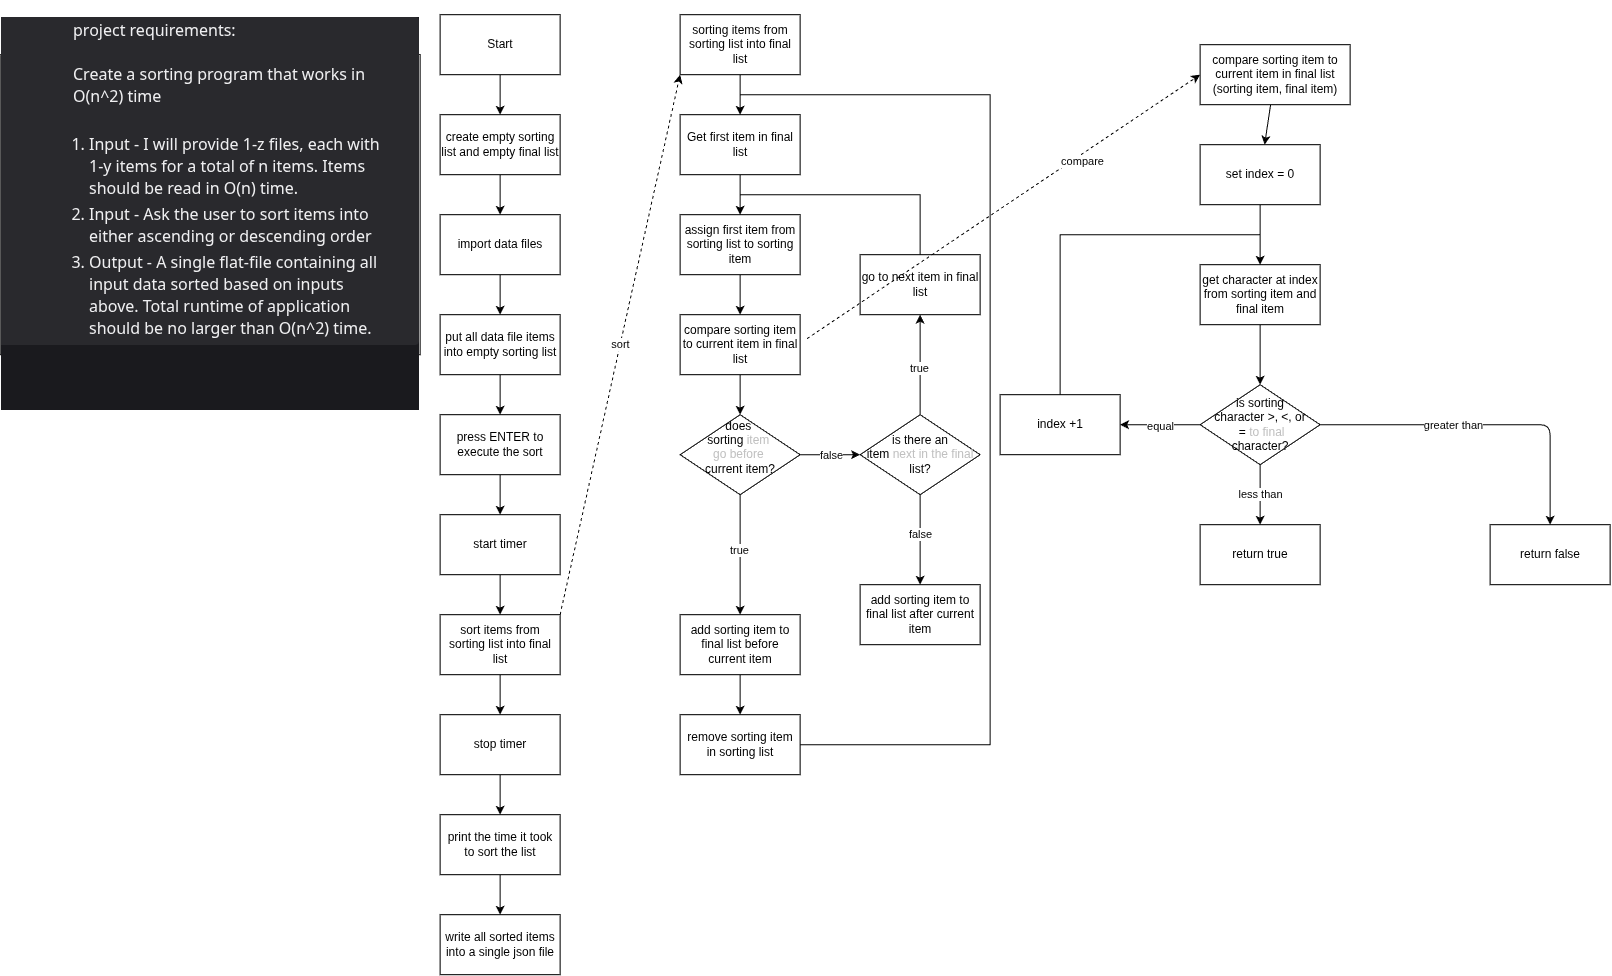

The diagram above was exported from draw.io. Its source (the exported page's mxGraphModel, read from the mxfile embedded in the PNG):
<mxGraphModel dx="946" dy="603" grid="1" gridSize="10" guides="1" tooltips="1" connect="1" arrows="1" fold="1" page="1" pageScale="1" pageWidth="850" pageHeight="1100" background="#ffffff" math="0" shadow="0">
  <root>
    <mxCell id="0" />
    <mxCell id="1" parent="0" />
    <mxCell id="10" edge="1" parent="1" source="2" style="edgeStyle=none;html=1;" target="5" value="">
      <mxGeometry relative="1" as="geometry" />
    </mxCell>
    <mxCell id="2" parent="1" style="rounded=0;whiteSpace=wrap;html=1;" value="Start" vertex="1">
      <mxGeometry height="60" width="120" x="480" y="40" as="geometry" />
    </mxCell>
    <mxCell id="8" edge="1" parent="1" source="5" style="edgeStyle=none;html=1;" target="7" value="">
      <mxGeometry relative="1" as="geometry" />
    </mxCell>
    <mxCell id="5" parent="1" style="whiteSpace=wrap;html=1;rounded=0;" value="create empty sorting list and empty final list" vertex="1">
      <mxGeometry height="60" width="120" x="480" y="140" as="geometry" />
    </mxCell>
    <mxCell id="125" edge="1" parent="1" source="7" style="edgeStyle=none;html=1;" target="11" value="">
      <mxGeometry relative="1" as="geometry" />
    </mxCell>
    <mxCell id="7" parent="1" style="whiteSpace=wrap;html=1;rounded=0;" value="import data files" vertex="1">
      <mxGeometry height="60" width="120" x="480" y="240" as="geometry" />
    </mxCell>
    <mxCell id="9" parent="1" style="rounded=0;whiteSpace=wrap;html=1;" value="&lt;ol style=&quot;border: 0px; font-family: &amp;quot;gg sans&amp;quot;, &amp;quot;Noto Sans&amp;quot;, &amp;quot;Helvetica Neue&amp;quot;, Helvetica, Arial, sans-serif; font-size: 16px; margin: 0px; padding: 0px; vertical-align: baseline; list-style: none; min-height: 0px; overflow: clip; color: oklab(0.183087 0.00112148 -0.00387992); text-align: start; background-color: oklab(0.219511 0.00211037 -0.00744569);&quot; aria-orientation=&quot;vertical&quot; tabindex=&quot;0&quot; data-list-id=&quot;chat-messages&quot; role=&quot;list&quot; aria-label=&quot;Messages in S.E.S. (Software Engineering Studies)&quot; class=&quot;scrollerInner__36d07&quot;&gt;&lt;li style=&quot;border: 0px; font-family: inherit; font-style: inherit; font-weight: inherit; margin: 0px; padding: 0px; vertical-align: baseline; outline: none; position: relative;&quot; aria-setsize=&quot;-1&quot; class=&quot;messageListItem__5126c&quot; id=&quot;chat-messages-1401629625611718827-1544115538022633542&quot;&gt;&lt;div style=&quot;border: 0px; font-family: inherit; font-style: inherit; font-weight: inherit; margin: 17px 0px 0px; padding: 2px 0px; vertical-align: baseline; outline: 0px; position: relative; overflow-wrap: break-word; flex: 0 0 auto; min-height: 2.75rem; user-select: text; border-end-end-radius: 4px; border-start-end-radius: 4px; padding-inline-start: 72px; --custom-group-spacing-start: 1.0625rem; background: none 0% 0% / auto repeat scroll padding-box border-box oklab(0.678923 0.00325415 -0.0111644 / 0.121569); padding-inline-end: 24px !important;&quot; aria-labelledby=&quot;message-username-1544115538022633542 uid_3 message-content-1544115538022633542 uid_4 message-timestamp-1544115538022633542&quot; aria-roledescription=&quot;Message&quot; aria-setsize=&quot;-1&quot; tabindex=&quot;-1&quot; data-list-item-id=&quot;chat-messages___chat-messages-1401629625611718827-1544115538022633542&quot; role=&quot;article&quot; class=&quot;message__5126c cozyMessage__5126c groupStart__5126c wrapper_c19a55 cozy_c19a55 zalgo_c19a55&quot;&gt;&lt;div style=&quot;border: 0px; font-family: inherit; font-style: inherit; font-weight: inherit; margin: 0px; padding: 0px; vertical-align: baseline; outline: 0px; margin-inline-start: 0px; padding-inline-start: 0px; position: static;&quot; class=&quot;contents_c19a55&quot;&gt;&lt;div style=&quot;border: 0px; font-family: inherit; font-size: 1rem; font-style: inherit; font-weight: inherit; margin: 0px; padding: 0px; vertical-align: baseline; outline: 0px; line-height: 22px; white-space: break-spaces; overflow-wrap: break-word; color: oklab(0.952693 0.000792831 -0.00253612); user-select: text; position: relative; overflow: hidden; margin-inline-start: -72px; padding-inline-start: 72px;&quot; class=&quot;markup__75297 messageContent_c19a55&quot; id=&quot;message-content-1544115538022633542&quot;&gt;&lt;span style=&quot;border: 0px; font-family: inherit; font-style: inherit; font-weight: inherit; margin: 0px; padding: 0px; vertical-align: baseline; outline: 0px;&quot;&gt;project requirements:&lt;br/&gt;&lt;br/&gt;Create a sorting program that works in O(n^2) time&lt;br/&gt;&lt;br/&gt;&lt;/span&gt;&lt;ol style=&quot;border: 0px; font-family: inherit; font-style: inherit; font-weight: inherit; margin: 0px; padding: 0px; vertical-align: baseline; list-style: outside decimal; margin-block: 4px 0px; margin-inline: 16px 0px; --totalCharacters: 1; --olCounterStart: 0;&quot; start=&quot;1&quot;&gt;&lt;li style=&quot;border: 0px; font-family: inherit; font-style: inherit; font-weight: inherit; margin: 0px 0px 4px; padding: 0px; vertical-align: baseline;&quot;&gt;&lt;span style=&quot;border: 0px; font-family: inherit; font-style: inherit; font-weight: inherit; margin: 0px; padding: 0px; vertical-align: baseline; outline: 0px;&quot;&gt;Input - I will provide 1-z files, each with 1-y items for a total of n items. Items should be read in O(n) time.&lt;/span&gt;&lt;/li&gt;&lt;li style=&quot;border: 0px; font-family: inherit; font-style: inherit; font-weight: inherit; margin: 0px 0px 4px; padding: 0px; vertical-align: baseline;&quot;&gt;&lt;span style=&quot;border: 0px; font-family: inherit; font-style: inherit; font-weight: inherit; margin: 0px; padding: 0px; vertical-align: baseline; outline: 0px;&quot;&gt;Input - Ask the user to sort items into either ascending or descending order&lt;/span&gt;&lt;/li&gt;&lt;li style=&quot;border: 0px; font-family: inherit; font-style: inherit; font-weight: inherit; margin: 0px 0px 4px; padding: 0px; vertical-align: baseline;&quot;&gt;&lt;span style=&quot;border: 0px; font-family: inherit; font-style: inherit; font-weight: inherit; margin: 0px; padding: 0px; vertical-align: baseline; outline: 0px;&quot;&gt;Output - A single flat-file containing all input data sorted based on inputs above. Total runtime of application should be no larger than O(n^2) time.&lt;/span&gt;&lt;/li&gt;&lt;/ol&gt;&lt;/div&gt;&lt;/div&gt;&lt;div style=&quot;border: 0px; font-family: inherit; font-style: inherit; font-weight: inherit; margin: 0px; padding: 0px; vertical-align: baseline; outline: 0px; inset-inline-end: 0px; position: absolute; top: 0px;&quot; class=&quot;buttonContainer_c19a55&quot;&gt;&lt;div style=&quot;border: 0px; font-family: inherit; font-style: inherit; font-weight: inherit; margin: 0px; padding: 0px; vertical-align: baseline; outline: 0px; opacity: 1; pointer-events: none; inset-inline-end: 0px; padding-block: 0px; padding-inline: 32px 14px; position: absolute; top: -16px; z-index: 1;&quot; aria-label=&quot;Message Actions&quot; role=&quot;group&quot; class=&quot;buttons__5126c container__040f0 isHeader__040f0&quot;&gt;&lt;/div&gt;&lt;/div&gt;&lt;/div&gt;&lt;/li&gt;&lt;li style=&quot;border: 0px; font-family: inherit; font-style: inherit; font-weight: inherit; margin: 0px; padding: 0px; vertical-align: baseline; outline: none; position: relative;&quot; aria-setsize=&quot;-1&quot; class=&quot;messageListItem__5126c&quot; id=&quot;chat-messages-1401629625611718827-1544115975442661376&quot;&gt;&lt;div style=&quot;border: 0px; font-family: inherit; font-style: inherit; font-weight: inherit; margin: 17px 0px 0px; padding: 2px 0px; vertical-align: baseline; outline: 0px; position: relative; overflow-wrap: break-word; flex: 0 0 auto; min-height: 2.75rem; user-select: text; border-end-end-radius: 4px; border-start-end-radius: 4px; padding-inline-start: 72px; --custom-group-spacing-start: 1.0625rem; padding-inline-end: 24px !important;&quot; aria-labelledby=&quot;message-username-1544115975442661376 uid_3 message-content-1544115975442661376 message-accessories-1544115975442661376 uid_4 message-timestamp-1544115975442661376&quot; aria-roledescription=&quot;Message&quot; aria-setsize=&quot;-1&quot; tabindex=&quot;-1&quot; data-list-item-id=&quot;chat-messages___chat-messages-1401629625611718827-1544115975442661376&quot; role=&quot;article&quot; class=&quot;message__5126c cozyMessage__5126c groupStart__5126c wrapper_c19a55 cozy_c19a55 zalgo_c19a55&quot;&gt;&lt;div style=&quot;border: 0px; font-family: inherit; font-style: inherit; font-weight: inherit; margin: 0px; padding: 0px; vertical-align: baseline; outline: 0px; margin-inline-start: 0px; padding-inline-start: 0px; position: static;&quot; class=&quot;contents_c19a55&quot;&gt;&lt;/div&gt;&lt;/div&gt;&lt;/li&gt;&lt;/ol&gt;" vertex="1">
      <mxGeometry height="300" width="420" x="40" y="80" as="geometry" />
    </mxCell>
    <mxCell id="88" edge="1" parent="1" source="11" style="edgeStyle=none;html=1;" target="87" value="">
      <mxGeometry relative="1" as="geometry" />
    </mxCell>
    <mxCell id="11" parent="1" style="whiteSpace=wrap;html=1;rounded=0;" value="put all data file items into empty sorting list" vertex="1">
      <mxGeometry height="60" width="120" x="480" y="340" as="geometry" />
    </mxCell>
    <mxCell id="90" edge="1" parent="1" source="87" style="edgeStyle=none;html=1;" target="89" value="">
      <mxGeometry relative="1" as="geometry" />
    </mxCell>
    <mxCell id="87" parent="1" style="whiteSpace=wrap;html=1;rounded=0;" value="press ENTER to execute the sort" vertex="1">
      <mxGeometry height="60" width="120" x="480" y="440" as="geometry" />
    </mxCell>
    <mxCell id="93" edge="1" parent="1" source="89" style="edgeStyle=none;html=1;" target="92" value="">
      <mxGeometry relative="1" as="geometry" />
    </mxCell>
    <mxCell id="89" parent="1" style="whiteSpace=wrap;html=1;rounded=0;" value="start timer" vertex="1">
      <mxGeometry height="60" width="120" x="480" y="540" as="geometry" />
    </mxCell>
    <mxCell id="95" edge="1" parent="1" source="92" style="edgeStyle=none;html=1;" target="94" value="">
      <mxGeometry relative="1" as="geometry" />
    </mxCell>
    <mxCell id="122" edge="1" parent="1" source="92" style="edgeStyle=none;html=1;exitX=1;exitY=0;exitDx=0;exitDy=0;entryX=0;entryY=1;entryDx=0;entryDy=0;dashed=1;" target="98" value="sort">
      <mxGeometry relative="1" as="geometry" />
    </mxCell>
    <mxCell id="92" parent="1" style="whiteSpace=wrap;html=1;rounded=0;" value="sort items from sorting list into final list" vertex="1">
      <mxGeometry height="60" width="120" x="480" y="640" as="geometry" />
    </mxCell>
    <mxCell id="97" edge="1" parent="1" source="94" style="edgeStyle=none;html=1;" target="96" value="">
      <mxGeometry relative="1" as="geometry" />
    </mxCell>
    <mxCell id="94" parent="1" style="whiteSpace=wrap;html=1;rounded=0;" value="stop timer" vertex="1">
      <mxGeometry height="60" width="120" x="480" y="740" as="geometry" />
    </mxCell>
    <mxCell id="226" edge="1" parent="1" source="96" style="edgeStyle=none;html=1;" target="225" value="">
      <mxGeometry relative="1" as="geometry" />
    </mxCell>
    <mxCell id="96" parent="1" style="whiteSpace=wrap;html=1;rounded=0;" value="print the time it took to sort the list" vertex="1">
      <mxGeometry height="60" width="120" x="480" y="840" as="geometry" />
    </mxCell>
    <mxCell id="106" edge="1" parent="1" source="98" style="edgeStyle=none;html=1;" target="105" value="">
      <mxGeometry relative="1" as="geometry" />
    </mxCell>
    <mxCell id="98" parent="1" style="rounded=0;whiteSpace=wrap;html=1;" value="sorting items from sorting list into final list" vertex="1">
      <mxGeometry height="60" width="120" x="720" y="40" as="geometry" />
    </mxCell>
    <mxCell id="119" edge="1" parent="1" source="99" style="edgeStyle=none;html=1;" target="118" value="">
      <mxGeometry relative="1" as="geometry" />
    </mxCell>
    <mxCell id="99" parent="1" style="whiteSpace=wrap;html=1;rounded=0;" value="assign first item from sorting list to sorting item" vertex="1">
      <mxGeometry height="60" width="120" x="720" y="240" as="geometry" />
    </mxCell>
    <mxCell id="114" edge="1" parent="1" source="103" style="edgeStyle=none;html=1;" target="113" value="">
      <mxGeometry relative="1" as="geometry" />
    </mxCell>
    <mxCell id="115" connectable="0" parent="114" style="edgeLabel;html=1;align=center;verticalAlign=middle;resizable=0;points=[];" value="true" vertex="1">
      <mxGeometry relative="1" x="-0.0769" y="-1" as="geometry">
        <mxPoint as="offset" />
      </mxGeometry>
    </mxCell>
    <mxCell id="209" edge="1" parent="1" source="103" style="edgeStyle=none;html=1;" target="208" value="">
      <mxGeometry relative="1" as="geometry" />
    </mxCell>
    <mxCell id="210" connectable="0" parent="209" style="edgeLabel;html=1;align=center;verticalAlign=middle;resizable=0;points=[];" value="false" vertex="1">
      <mxGeometry relative="1" x="-0.12" as="geometry">
        <mxPoint x="4" as="offset" />
      </mxGeometry>
    </mxCell>
    <mxCell id="103" parent="1" style="rhombus;whiteSpace=wrap;html=1;rounded=0;" value="does&amp;nbsp;&lt;div&gt;sorting&amp;nbsp;&lt;span style=&quot;color: rgb(192, 192, 192); background-color: transparent;&quot;&gt;item&amp;nbsp;&lt;/span&gt;&lt;/div&gt;&lt;div&gt;&lt;span style=&quot;color: rgb(192, 192, 192); background-color: transparent;&quot;&gt;go before&lt;/span&gt;&lt;span style=&quot;background-color: transparent; color: rgb(192, 192, 192);&quot;&gt;&amp;nbsp;&lt;/span&gt;&lt;div&gt;&lt;div&gt;current item?&lt;/div&gt;&lt;/div&gt;&lt;/div&gt;&lt;div&gt;&lt;br&gt;&lt;/div&gt;" vertex="1">
      <mxGeometry height="80" width="120" x="720" y="440" as="geometry" />
    </mxCell>
    <mxCell id="107" edge="1" parent="1" source="105" style="edgeStyle=none;html=1;" target="99" value="">
      <mxGeometry relative="1" as="geometry" />
    </mxCell>
    <mxCell id="105" parent="1" style="whiteSpace=wrap;html=1;rounded=0;" value="Get first item in final list" vertex="1">
      <mxGeometry height="60" width="120" x="720" y="140" as="geometry" />
    </mxCell>
    <mxCell id="111" edge="1" parent="1" source="109" style="edgeStyle=orthogonalEdgeStyle;html=1;exitX=0.5;exitY=0;exitDx=0;exitDy=0;entryX=0.5;entryY=0;entryDx=0;entryDy=0;rounded=0;curved=0;" target="99">
      <mxGeometry relative="1" as="geometry">
        <Array as="points">
          <mxPoint x="960" y="220" />
          <mxPoint x="780" y="220" />
        </Array>
      </mxGeometry>
    </mxCell>
    <mxCell id="109" parent="1" style="whiteSpace=wrap;html=1;rounded=0;" value="go to next item in final list" vertex="1">
      <mxGeometry height="60" width="120" x="900" y="280" as="geometry" />
    </mxCell>
    <mxCell id="117" edge="1" parent="1" source="113" style="edgeStyle=none;html=1;" target="116" value="">
      <mxGeometry relative="1" as="geometry" />
    </mxCell>
    <mxCell id="113" parent="1" style="whiteSpace=wrap;html=1;rounded=0;" value="add sorting item to final list before current item" vertex="1">
      <mxGeometry height="60" width="120" x="720" y="640" as="geometry" />
    </mxCell>
    <mxCell id="153" edge="1" parent="1" source="116" style="edgeStyle=orthogonalEdgeStyle;html=1;entryX=0.5;entryY=0;entryDx=0;entryDy=0;rounded=0;curved=0;" target="105" value="">
      <mxGeometry relative="1" as="geometry">
        <Array as="points">
          <mxPoint x="1030" y="770" />
          <mxPoint x="1030" y="120" />
          <mxPoint x="780" y="120" />
        </Array>
      </mxGeometry>
    </mxCell>
    <mxCell id="116" parent="1" style="whiteSpace=wrap;html=1;rounded=0;" value="remove sorting item in sorting list" vertex="1">
      <mxGeometry height="60" width="120" x="720" y="740" as="geometry" />
    </mxCell>
    <mxCell id="120" edge="1" parent="1" source="118" style="edgeStyle=none;html=1;" target="103" value="">
      <mxGeometry relative="1" as="geometry" />
    </mxCell>
    <mxCell id="121" edge="1" parent="1" source="118" style="edgeStyle=none;html=1;exitX=1.058;exitY=0.399;exitDx=0;exitDy=0;entryX=0;entryY=1;entryDx=0;entryDy=0;dashed=1;exitPerimeter=0;" value="compare">
      <mxGeometry relative="1" x="0.3836" y="-6" as="geometry">
        <mxPoint as="offset" />
        <mxPoint x="1240" y="100" as="targetPoint" />
      </mxGeometry>
    </mxCell>
    <mxCell id="118" parent="1" style="whiteSpace=wrap;html=1;rounded=0;" value="compare sorting item to current item in final list" vertex="1">
      <mxGeometry height="60" width="120" x="720" y="340" as="geometry" />
    </mxCell>
    <mxCell id="156" edge="1" parent="1" source="154" style="edgeStyle=none;html=1;" target="155" value="">
      <mxGeometry relative="1" as="geometry" />
    </mxCell>
    <mxCell id="154" parent="1" style="rounded=0;whiteSpace=wrap;html=1;" value="compare sorting item to current item in final list&lt;div&gt;(sorting item, final item)&lt;/div&gt;" vertex="1">
      <mxGeometry height="60" width="150" x="1240" y="70" as="geometry" />
    </mxCell>
    <mxCell id="194" edge="1" parent="1" source="155" style="edgeStyle=none;html=1;" target="193" value="">
      <mxGeometry relative="1" as="geometry" />
    </mxCell>
    <mxCell id="155" parent="1" style="whiteSpace=wrap;html=1;rounded=0;" value="set index = 0" vertex="1">
      <mxGeometry height="60" width="120" x="1240" y="170" as="geometry" />
    </mxCell>
    <mxCell id="196" edge="1" parent="1" source="193" style="edgeStyle=none;html=1;" target="195" value="">
      <mxGeometry relative="1" as="geometry" />
    </mxCell>
    <mxCell id="193" parent="1" style="whiteSpace=wrap;html=1;rounded=0;" value="get character at index from sorting item and final item" vertex="1">
      <mxGeometry height="60" width="120" x="1240" y="290" as="geometry" />
    </mxCell>
    <mxCell id="198" edge="1" parent="1" source="195" style="edgeStyle=none;html=1;" target="197" value="">
      <mxGeometry relative="1" as="geometry" />
    </mxCell>
    <mxCell id="199" connectable="0" parent="198" style="edgeLabel;html=1;align=center;verticalAlign=middle;resizable=0;points=[];" value="less than" vertex="1">
      <mxGeometry relative="1" x="-0.08" as="geometry">
        <mxPoint y="2" as="offset" />
      </mxGeometry>
    </mxCell>
    <mxCell id="205" edge="1" parent="1" source="195" style="edgeStyle=none;html=1;" target="204" value="">
      <mxGeometry relative="1" as="geometry" />
    </mxCell>
    <mxCell id="206" connectable="0" parent="205" style="edgeLabel;html=1;align=center;verticalAlign=middle;resizable=0;points=[];" value="equal" vertex="1">
      <mxGeometry relative="1" y="1" as="geometry">
        <mxPoint as="offset" />
      </mxGeometry>
    </mxCell>
    <mxCell id="218" edge="1" parent="1" source="195" style="edgeStyle=orthogonalEdgeStyle;html=1;entryX=0.5;entryY=0;entryDx=0;entryDy=0;" target="222" value="">
      <mxGeometry relative="1" as="geometry">
        <mxPoint x="1530" y="450" as="targetPoint" />
      </mxGeometry>
    </mxCell>
    <mxCell id="221" connectable="0" parent="218" style="edgeLabel;html=1;align=center;verticalAlign=middle;resizable=0;points=[];" value="greater than" vertex="1">
      <mxGeometry relative="1" x="-0.3506" y="4" as="geometry">
        <mxPoint x="25" y="4" as="offset" />
      </mxGeometry>
    </mxCell>
    <mxCell id="195" parent="1" style="rhombus;whiteSpace=wrap;html=1;rounded=0;" value="is sorting&lt;div&gt;character &amp;gt;, &amp;lt;, or&lt;/div&gt;&lt;div&gt;&amp;nbsp;=&amp;nbsp;&lt;span style=&quot;color: rgb(192, 192, 192); background-color: transparent;&quot;&gt;to final&lt;/span&gt;&lt;/div&gt;&lt;div&gt;character?&lt;/div&gt;" vertex="1">
      <mxGeometry height="80" width="120" x="1240" y="410" as="geometry" />
    </mxCell>
    <mxCell id="197" parent="1" style="whiteSpace=wrap;html=1;rounded=0;" value="return true" vertex="1">
      <mxGeometry height="60" width="120" x="1240" y="550" as="geometry" />
    </mxCell>
    <mxCell id="207" edge="1" parent="1" source="204" style="edgeStyle=orthogonalEdgeStyle;html=1;exitX=0.5;exitY=0;exitDx=0;exitDy=0;entryX=0.5;entryY=0;entryDx=0;entryDy=0;rounded=0;curved=0;" target="193">
      <mxGeometry relative="1" as="geometry">
        <Array as="points">
          <mxPoint x="1100" y="260" />
          <mxPoint x="1300" y="260" />
        </Array>
      </mxGeometry>
    </mxCell>
    <mxCell id="204" parent="1" style="whiteSpace=wrap;html=1;rounded=0;" value="index +1" vertex="1">
      <mxGeometry height="60" width="120" x="1040" y="420" as="geometry" />
    </mxCell>
    <mxCell id="212" edge="1" parent="1" source="208" style="edgeStyle=none;html=1;" target="109" value="">
      <mxGeometry relative="1" as="geometry" />
    </mxCell>
    <mxCell id="213" connectable="0" parent="212" style="edgeLabel;html=1;align=center;verticalAlign=middle;resizable=0;points=[];" value="true" vertex="1">
      <mxGeometry relative="1" x="-0.064" y="1" as="geometry">
        <mxPoint as="offset" />
      </mxGeometry>
    </mxCell>
    <mxCell id="215" edge="1" parent="1" source="208" style="edgeStyle=none;html=1;" target="214" value="">
      <mxGeometry relative="1" as="geometry" />
    </mxCell>
    <mxCell id="216" connectable="0" parent="215" style="edgeLabel;html=1;align=center;verticalAlign=middle;resizable=0;points=[];" value="false" vertex="1">
      <mxGeometry relative="1" x="-0.1911" y="2" as="geometry">
        <mxPoint x="-2" y="3" as="offset" />
      </mxGeometry>
    </mxCell>
    <mxCell id="208" parent="1" style="rhombus;whiteSpace=wrap;html=1;rounded=0;" value="is there an&lt;div&gt;item&amp;nbsp;&lt;span style=&quot;color: rgb(192, 192, 192); background-color: transparent;&quot;&gt;next in the final&lt;/span&gt;&lt;div&gt;list?&lt;/div&gt;&lt;/div&gt;" vertex="1">
      <mxGeometry height="80" width="120" x="900" y="440" as="geometry" />
    </mxCell>
    <mxCell id="214" parent="1" style="whiteSpace=wrap;html=1;rounded=0;" value="add sorting item to final list after current item" vertex="1">
      <mxGeometry height="60" width="120" x="900" y="610" as="geometry" />
    </mxCell>
    <mxCell id="222" parent="1" style="whiteSpace=wrap;html=1;rounded=0;" value="return false" vertex="1">
      <mxGeometry height="60" width="120" x="1530" y="550" as="geometry" />
    </mxCell>
    <mxCell id="225" parent="1" style="whiteSpace=wrap;html=1;rounded=0;" value="write all sorted items into a single json file" vertex="1">
      <mxGeometry height="60" width="120" x="480" y="940" as="geometry" />
    </mxCell>
  </root>
</mxGraphModel>